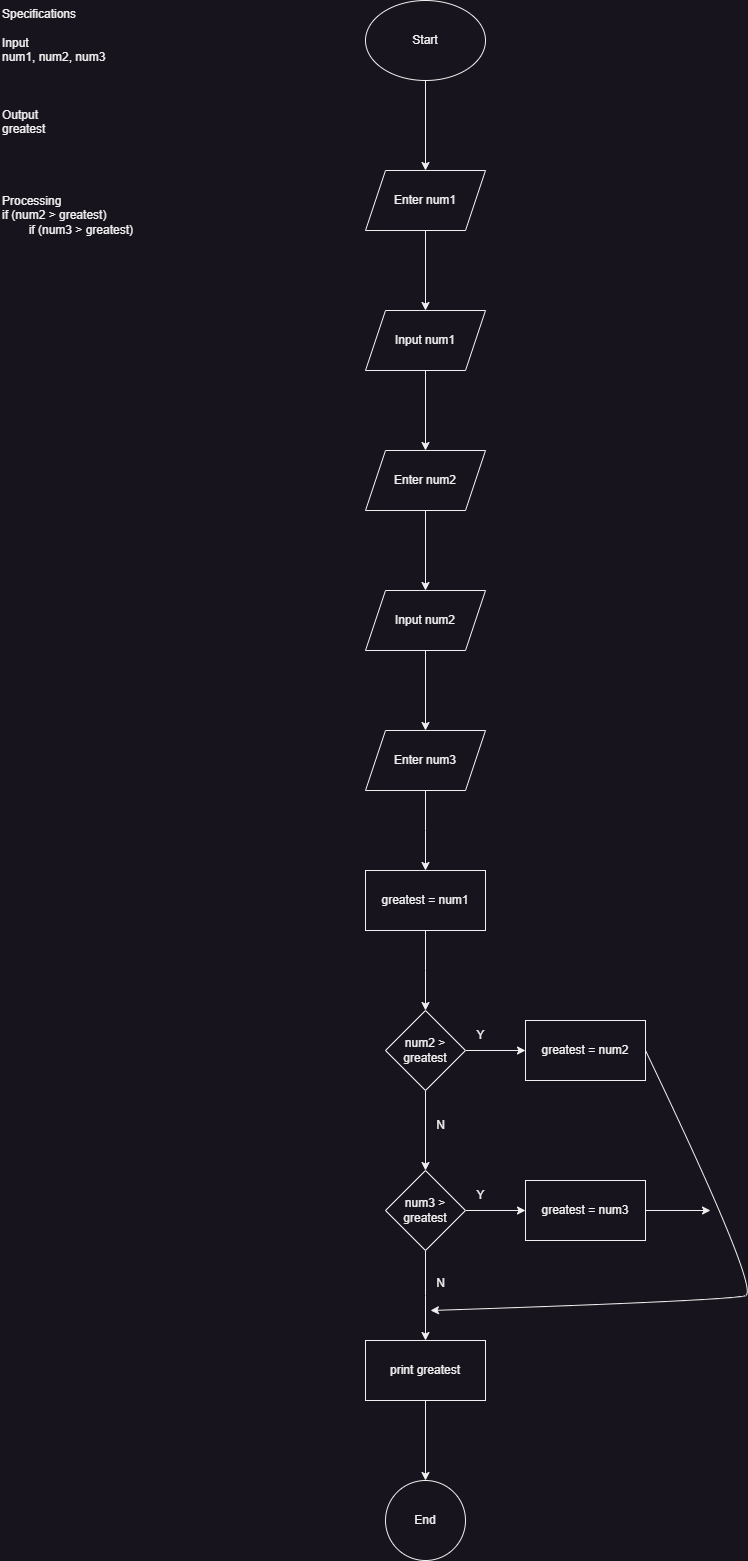

The diagram above was exported from draw.io. Its source (the exported page's mxGraphModel, read from the mxfile embedded in the PNG):
<mxGraphModel dx="1050" dy="621" grid="1" gridSize="10" guides="1" tooltips="1" connect="1" arrows="1" fold="1" page="1" pageScale="1" pageWidth="850" pageHeight="1100" math="0" shadow="0">
  <root>
    <mxCell id="0" />
    <mxCell id="1" parent="0" />
    <mxCell id="yc6ifEh40994fxnw5ZDg-1" value="Specifications&lt;br&gt;&lt;br&gt;Input&lt;br&gt;num1, num2, num3&lt;br&gt;&lt;br&gt;&lt;br&gt;&lt;br&gt;&lt;div&gt;Output&lt;/div&gt;&lt;div&gt;greatest&lt;br&gt;&lt;/div&gt;&lt;div&gt;&lt;br&gt;&lt;br&gt;&lt;br&gt;&lt;br&gt;Processing&lt;br&gt;&lt;/div&gt; &lt;span class=&quot;hljs-keyword&quot;&gt;if&lt;/span&gt; (num2 &amp;gt; greatest)&lt;br&gt;&lt;span style=&quot;white-space: pre;&quot;&gt;&#09;&lt;/span&gt;if (num3 &amp;gt; greatest)&lt;div&gt;&lt;br/&gt;&lt;/div&gt;" style="text;html=1;whiteSpace=wrap;overflow=hidden;rounded=0;" parent="1" vertex="1">
      <mxGeometry width="180" height="650" as="geometry" />
    </mxCell>
    <mxCell id="yc6ifEh40994fxnw5ZDg-4" value="" style="edgeStyle=orthogonalEdgeStyle;rounded=0;orthogonalLoop=1;jettySize=auto;html=1;" parent="1" source="yc6ifEh40994fxnw5ZDg-2" target="yc6ifEh40994fxnw5ZDg-3" edge="1">
      <mxGeometry relative="1" as="geometry" />
    </mxCell>
    <mxCell id="yc6ifEh40994fxnw5ZDg-2" value="Start" style="ellipse;whiteSpace=wrap;html=1;" parent="1" vertex="1">
      <mxGeometry x="365" width="120" height="80" as="geometry" />
    </mxCell>
    <mxCell id="yc6ifEh40994fxnw5ZDg-6" value="" style="edgeStyle=orthogonalEdgeStyle;rounded=0;orthogonalLoop=1;jettySize=auto;html=1;" parent="1" source="yc6ifEh40994fxnw5ZDg-3" target="yc6ifEh40994fxnw5ZDg-5" edge="1">
      <mxGeometry relative="1" as="geometry" />
    </mxCell>
    <mxCell id="yc6ifEh40994fxnw5ZDg-3" value="Enter num1" style="shape=parallelogram;perimeter=parallelogramPerimeter;whiteSpace=wrap;html=1;fixedSize=1;" parent="1" vertex="1">
      <mxGeometry x="365" y="170" width="120" height="60" as="geometry" />
    </mxCell>
    <mxCell id="yc6ifEh40994fxnw5ZDg-8" value="" style="edgeStyle=orthogonalEdgeStyle;rounded=0;orthogonalLoop=1;jettySize=auto;html=1;" parent="1" source="yc6ifEh40994fxnw5ZDg-5" target="yc6ifEh40994fxnw5ZDg-7" edge="1">
      <mxGeometry relative="1" as="geometry" />
    </mxCell>
    <mxCell id="yc6ifEh40994fxnw5ZDg-5" value="Input num1" style="shape=parallelogram;perimeter=parallelogramPerimeter;whiteSpace=wrap;html=1;fixedSize=1;" parent="1" vertex="1">
      <mxGeometry x="365" y="310" width="120" height="60" as="geometry" />
    </mxCell>
    <mxCell id="yc6ifEh40994fxnw5ZDg-10" value="" style="edgeStyle=orthogonalEdgeStyle;rounded=0;orthogonalLoop=1;jettySize=auto;html=1;" parent="1" source="yc6ifEh40994fxnw5ZDg-7" target="yc6ifEh40994fxnw5ZDg-9" edge="1">
      <mxGeometry relative="1" as="geometry" />
    </mxCell>
    <mxCell id="yc6ifEh40994fxnw5ZDg-7" value="Enter num2" style="shape=parallelogram;perimeter=parallelogramPerimeter;whiteSpace=wrap;html=1;fixedSize=1;" parent="1" vertex="1">
      <mxGeometry x="365" y="450" width="120" height="60" as="geometry" />
    </mxCell>
    <mxCell id="yc6ifEh40994fxnw5ZDg-12" value="" style="edgeStyle=orthogonalEdgeStyle;rounded=0;orthogonalLoop=1;jettySize=auto;html=1;" parent="1" source="yc6ifEh40994fxnw5ZDg-9" target="yc6ifEh40994fxnw5ZDg-11" edge="1">
      <mxGeometry relative="1" as="geometry" />
    </mxCell>
    <mxCell id="yc6ifEh40994fxnw5ZDg-9" value="Input num2" style="shape=parallelogram;perimeter=parallelogramPerimeter;whiteSpace=wrap;html=1;fixedSize=1;" parent="1" vertex="1">
      <mxGeometry x="365" y="590" width="120" height="60" as="geometry" />
    </mxCell>
    <mxCell id="yc6ifEh40994fxnw5ZDg-14" value="" style="edgeStyle=orthogonalEdgeStyle;rounded=0;orthogonalLoop=1;jettySize=auto;html=1;" parent="1" source="yc6ifEh40994fxnw5ZDg-11" edge="1">
      <mxGeometry relative="1" as="geometry">
        <mxPoint x="425" y="870" as="targetPoint" />
      </mxGeometry>
    </mxCell>
    <mxCell id="yc6ifEh40994fxnw5ZDg-11" value="Enter num3" style="shape=parallelogram;perimeter=parallelogramPerimeter;whiteSpace=wrap;html=1;fixedSize=1;" parent="1" vertex="1">
      <mxGeometry x="365" y="730" width="120" height="60" as="geometry" />
    </mxCell>
    <mxCell id="yc6ifEh40994fxnw5ZDg-17" value="" style="edgeStyle=orthogonalEdgeStyle;rounded=0;orthogonalLoop=1;jettySize=auto;html=1;" parent="1" source="yc6ifEh40994fxnw5ZDg-15" edge="1">
      <mxGeometry relative="1" as="geometry">
        <mxPoint x="425" y="1010" as="targetPoint" />
      </mxGeometry>
    </mxCell>
    <mxCell id="yc6ifEh40994fxnw5ZDg-15" value="greatest = num1" style="rounded=0;whiteSpace=wrap;html=1;" parent="1" vertex="1">
      <mxGeometry x="365" y="870" width="120" height="60" as="geometry" />
    </mxCell>
    <mxCell id="yc6ifEh40994fxnw5ZDg-20" value="" style="edgeStyle=orthogonalEdgeStyle;rounded=0;orthogonalLoop=1;jettySize=auto;html=1;" parent="1" source="yc6ifEh40994fxnw5ZDg-18" target="yc6ifEh40994fxnw5ZDg-19" edge="1">
      <mxGeometry relative="1" as="geometry" />
    </mxCell>
    <mxCell id="yc6ifEh40994fxnw5ZDg-22" value="" style="edgeStyle=orthogonalEdgeStyle;rounded=0;orthogonalLoop=1;jettySize=auto;html=1;" parent="1" source="yc6ifEh40994fxnw5ZDg-18" target="yc6ifEh40994fxnw5ZDg-21" edge="1">
      <mxGeometry relative="1" as="geometry" />
    </mxCell>
    <mxCell id="yc6ifEh40994fxnw5ZDg-18" value="num2 &amp;gt; greatest " style="rhombus;whiteSpace=wrap;html=1;" parent="1" vertex="1">
      <mxGeometry x="385" y="1010" width="80" height="80" as="geometry" />
    </mxCell>
    <mxCell id="yc6ifEh40994fxnw5ZDg-19" value="greatest = num2" style="whiteSpace=wrap;html=1;" parent="1" vertex="1">
      <mxGeometry x="525" y="1020" width="120" height="60" as="geometry" />
    </mxCell>
    <mxCell id="yc6ifEh40994fxnw5ZDg-26" value="" style="edgeStyle=orthogonalEdgeStyle;rounded=0;orthogonalLoop=1;jettySize=auto;html=1;" parent="1" source="yc6ifEh40994fxnw5ZDg-21" target="yc6ifEh40994fxnw5ZDg-25" edge="1">
      <mxGeometry relative="1" as="geometry" />
    </mxCell>
    <mxCell id="yc6ifEh40994fxnw5ZDg-29" value="" style="edgeStyle=orthogonalEdgeStyle;rounded=0;orthogonalLoop=1;jettySize=auto;html=1;" parent="1" source="yc6ifEh40994fxnw5ZDg-21" edge="1">
      <mxGeometry relative="1" as="geometry">
        <mxPoint x="425" y="1340" as="targetPoint" />
      </mxGeometry>
    </mxCell>
    <mxCell id="yc6ifEh40994fxnw5ZDg-21" value="num3 &amp;gt; greatest " style="rhombus;whiteSpace=wrap;html=1;" parent="1" vertex="1">
      <mxGeometry x="385" y="1170" width="80" height="80" as="geometry" />
    </mxCell>
    <mxCell id="yc6ifEh40994fxnw5ZDg-23" value="N" style="text;html=1;align=center;verticalAlign=middle;resizable=0;points=[];autosize=1;strokeColor=none;fillColor=none;" parent="1" vertex="1">
      <mxGeometry x="425" y="1110" width="30" height="30" as="geometry" />
    </mxCell>
    <mxCell id="yc6ifEh40994fxnw5ZDg-24" value="Y" style="text;html=1;align=center;verticalAlign=middle;resizable=0;points=[];autosize=1;strokeColor=none;fillColor=none;" parent="1" vertex="1">
      <mxGeometry x="465" y="1020" width="30" height="30" as="geometry" />
    </mxCell>
    <mxCell id="yc6ifEh40994fxnw5ZDg-45" style="edgeStyle=orthogonalEdgeStyle;rounded=0;orthogonalLoop=1;jettySize=auto;html=1;exitX=1;exitY=0.5;exitDx=0;exitDy=0;" parent="1" source="yc6ifEh40994fxnw5ZDg-25" edge="1">
      <mxGeometry relative="1" as="geometry">
        <mxPoint x="710" y="1210" as="targetPoint" />
      </mxGeometry>
    </mxCell>
    <mxCell id="yc6ifEh40994fxnw5ZDg-25" value="greatest = num3" style="whiteSpace=wrap;html=1;" parent="1" vertex="1">
      <mxGeometry x="525" y="1180" width="120" height="60" as="geometry" />
    </mxCell>
    <mxCell id="yc6ifEh40994fxnw5ZDg-27" value="Y" style="text;html=1;align=center;verticalAlign=middle;resizable=0;points=[];autosize=1;strokeColor=none;fillColor=none;" parent="1" vertex="1">
      <mxGeometry x="465" y="1180" width="30" height="30" as="geometry" />
    </mxCell>
    <mxCell id="yc6ifEh40994fxnw5ZDg-30" value="N" style="text;html=1;align=center;verticalAlign=middle;resizable=0;points=[];autosize=1;strokeColor=none;fillColor=none;" parent="1" vertex="1">
      <mxGeometry x="425" y="1268" width="30" height="30" as="geometry" />
    </mxCell>
    <mxCell id="yc6ifEh40994fxnw5ZDg-38" value="" style="edgeStyle=orthogonalEdgeStyle;rounded=0;orthogonalLoop=1;jettySize=auto;html=1;" parent="1" source="yc6ifEh40994fxnw5ZDg-36" target="yc6ifEh40994fxnw5ZDg-37" edge="1">
      <mxGeometry relative="1" as="geometry" />
    </mxCell>
    <mxCell id="yc6ifEh40994fxnw5ZDg-36" value="print greatest" style="rounded=0;whiteSpace=wrap;html=1;" parent="1" vertex="1">
      <mxGeometry x="365" y="1340" width="120" height="60" as="geometry" />
    </mxCell>
    <mxCell id="yc6ifEh40994fxnw5ZDg-37" value="End" style="ellipse;whiteSpace=wrap;html=1;rounded=0;" parent="1" vertex="1">
      <mxGeometry x="385" y="1480" width="80" height="80" as="geometry" />
    </mxCell>
    <mxCell id="yc6ifEh40994fxnw5ZDg-41" value="" style="curved=1;endArrow=classic;html=1;rounded=0;" parent="1" edge="1">
      <mxGeometry width="50" height="50" relative="1" as="geometry">
        <mxPoint x="645" y="1050" as="sourcePoint" />
        <mxPoint x="430" y="1310" as="targetPoint" />
        <Array as="points">
          <mxPoint x="760" y="1290" />
          <mxPoint x="730" y="1300" />
        </Array>
      </mxGeometry>
    </mxCell>
  </root>
</mxGraphModel>